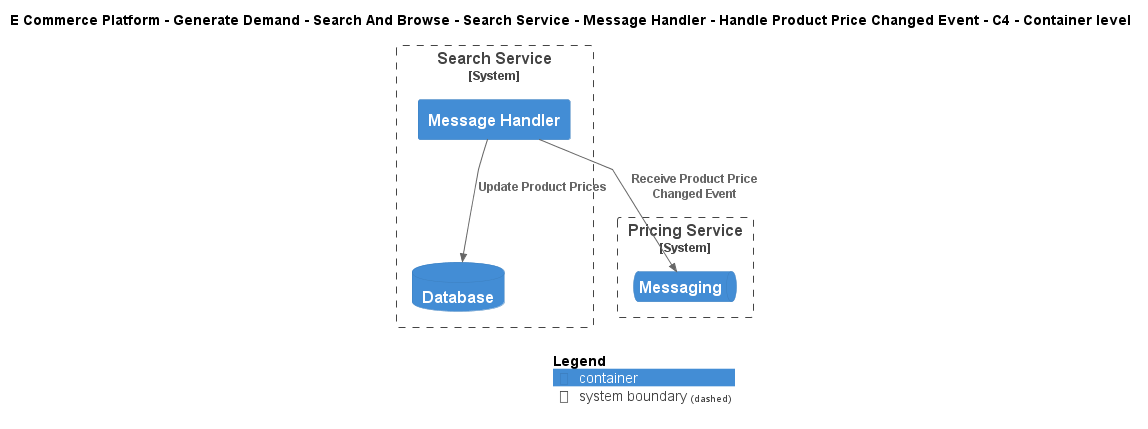

The diagram above was rendered by PlantUML. Its source (embedded in the PNG):
@startuml
!include ..\..\..\..\..\..\..\..\..\.c4s\C4_Container.puml

AddElementTag("c4interflow:lifecycle:new", $bgColor=green, $fontColor=#ffffff, $borderColor=green, $shadowing="False")
AddElementTag("c4interflow:lifecycle:changed", $bgColor=orange, $fontColor=#ffffff, $borderColor=orange, $shadowing="False")
AddElementTag("c4interflow:lifecycle:removed", $bgColor=red, $fontColor=#ffffff, $borderColor=red, $shadowing="False")

AddRelTag("c4interflow:lifecycle:new", $textColor=green, $lineColor=green)
AddRelTag("c4interflow:lifecycle:changed", $textColor=orange, $lineColor=orange)
AddRelTag("c4interflow:lifecycle:removed", $textColor=red, $lineColor=red)

SHOW_PERSON_PORTRAIT()
LAYOUT_TOP_DOWN()

skinparam linetype polyline

title E Commerce Platform - Generate Demand - Search And Browse - Search Service - Message Handler - Handle Product Price Changed Event - C4 - Container level


System_Boundary(ECommercePlatform.GenerateDemand.SearchAndBrowse.SoftwareSystems.SearchService, "Search Service") {
    Container(ECommercePlatform.GenerateDemand.SearchAndBrowse.SoftwareSystems.SearchService.Containers.MessageHandler, "Message Handler", "", "")
    ContainerDb(ECommercePlatform.GenerateDemand.SearchAndBrowse.SoftwareSystems.SearchService.Containers.Database, "Database", "", "")
}

System_Boundary(ECommercePlatform.CreateProduct.PriceManagement.SoftwareSystems.PricingService, "Pricing Service") {
    ContainerQueue(ECommercePlatform.CreateProduct.PriceManagement.SoftwareSystems.PricingService.Containers.Messaging, "Messaging", "", "")
}

Rel(ECommercePlatform.GenerateDemand.SearchAndBrowse.SoftwareSystems.SearchService.Containers.MessageHandler, ECommercePlatform.CreateProduct.PriceManagement.SoftwareSystems.PricingService.Containers.Messaging, "Receive Product Price Changed Event")
Rel(ECommercePlatform.GenerateDemand.SearchAndBrowse.SoftwareSystems.SearchService.Containers.MessageHandler, ECommercePlatform.GenerateDemand.SearchAndBrowse.SoftwareSystems.SearchService.Containers.Database, "Update Product Prices")


SHOW_LEGEND()
@enduml